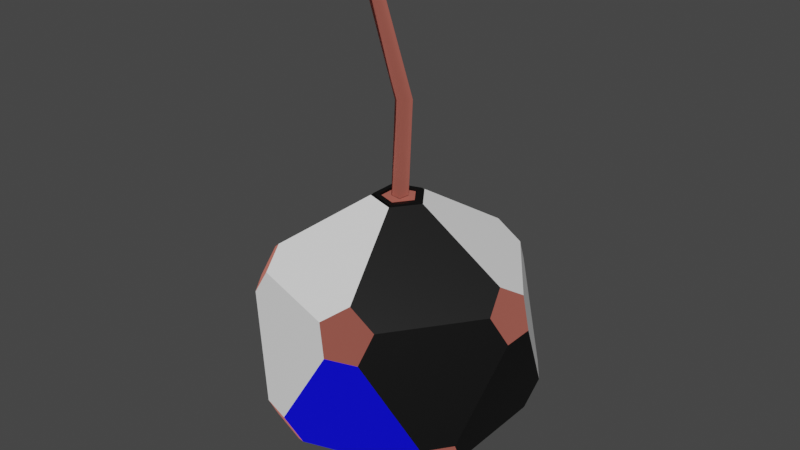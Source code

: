 # Source: B_DestroyBomb.blend  (saved by Blender 3.3.6; exported with 4.5.12 LTS)
import bpy
from mathutils import Matrix  # noqa: F401  (used for matrix-valued properties, if any)

bpy.ops.wm.read_factory_settings(use_empty=True)
scene = bpy.context.scene
scene.name = 'Scene'

# ---- collections
col_collection = bpy.data.collections.new('Collection'); scene.collection.children.link(col_collection)

# ---- materials (node trees are filled in below, after node groups)
mat_eraser = bpy.data.materials.new('ERASER')
mat_eraser.use_transparent_shadow = False
mat_black = bpy.data.materials.new('BLACK')
mat_black.use_transparent_shadow = False
mat_blue = bpy.data.materials.new('BLUE')
mat_blue.use_transparent_shadow = False
mat_white = bpy.data.materials.new('WHITE')
mat_white.alpha_threshold = 0.0
mat_white.use_transparent_shadow = False
mat_white.roughness = 0.5
mat_white.line_color = (0.0, 0.0, 0.0, 1.0)

# ---- material node trees
mat_eraser.use_nodes = True; mat_eraser.node_tree.nodes.clear()
_N = mat_eraser.node_tree.nodes; _L = mat_eraser.node_tree.links
n0 = _N.new('ShaderNodeBsdfPrincipled'); n0.name = 'Principled BSDF'; n0.location = (10, 300)
n0.distribution = 'GGX'
n0.subsurface_method = 'RANDOM_WALK_SKIN'
n0.inputs[0].default_value = (1.0, 0.2803, 0.2161, 1.0)
n0.inputs[1].default_value = 1.0
n0.inputs[2].default_value = 1.0
n0.inputs[3].default_value = 1.45
n0.inputs[13].default_value = 0.0
n0.inputs[27].default_value = (0.0, 0.0, 0.0, 1.0)
n0.inputs[28].default_value = 1.0
n1 = _N.new('ShaderNodeOutputMaterial'); n1.name = 'Material Output'; n1.location = (300, 300)
_L.new(n0.outputs[0], n1.inputs[0])
n1.is_active_output = True
mat_black.use_nodes = True; mat_black.node_tree.nodes.clear()
_N = mat_black.node_tree.nodes; _L = mat_black.node_tree.links
n0 = _N.new('ShaderNodeBsdfPrincipled'); n0.name = 'Principled BSDF'; n0.location = (10, 300)
n0.distribution = 'GGX'
n0.subsurface_method = 'RANDOM_WALK_SKIN'
n0.inputs[0].default_value = (0.0, 0.0, 0.0, 1.0)
n0.inputs[3].default_value = 1.45
n0.inputs[27].default_value = (0.0, 0.0, 0.0, 1.0)
n0.inputs[28].default_value = 1.0
n1 = _N.new('ShaderNodeOutputMaterial'); n1.name = 'Material Output'; n1.location = (300, 300)
_L.new(n0.outputs[0], n1.inputs[0])
n1.is_active_output = True
mat_blue.use_nodes = True; mat_blue.node_tree.nodes.clear()
_N = mat_blue.node_tree.nodes; _L = mat_blue.node_tree.links
n0 = _N.new('ShaderNodeBsdfPrincipled'); n0.name = 'Principled BSDF'; n0.location = (10, 300)
n0.distribution = 'GGX'
n0.subsurface_method = 'RANDOM_WALK_SKIN'
n0.inputs[0].default_value = (0.0, 0.0, 1.0, 1.0)
n0.inputs[3].default_value = 1.45
n0.inputs[27].default_value = (0.0, 0.0, 0.0, 1.0)
n0.inputs[28].default_value = 1.0
n1 = _N.new('ShaderNodeOutputMaterial'); n1.name = 'Material Output'; n1.location = (300, 300)
_L.new(n0.outputs[0], n1.inputs[0])
n1.is_active_output = True
mat_white.use_nodes = True; mat_white.node_tree.nodes.clear()
_N = mat_white.node_tree.nodes; _L = mat_white.node_tree.links
n0 = _N.new('ShaderNodeOutputMaterial'); n0.name = 'Material Output'; n0.location = (300, 300)
n1 = _N.new('ShaderNodeBsdfPrincipled'); n1.name = 'Principled BSDF'; n1.location = (10, 300)
n1.distribution = 'GGX'
n1.subsurface_method = 'RANDOM_WALK_SKIN'
n1.inputs[0].default_value = (1.0, 1.0, 1.0, 1.0)
n1.inputs[3].default_value = 1.45
n1.inputs[27].default_value = (0.0, 0.0, 0.0, 1.0)
n1.inputs[28].default_value = 1.0
_L.new(n1.outputs[0], n0.inputs[0])
n0.is_active_output = True

# ---- world
world_world = bpy.data.worlds.new('World'); scene.world = world_world
world_world.use_nodes = True; world_world.node_tree.nodes.clear()
_N = world_world.node_tree.nodes; _L = world_world.node_tree.links
n0 = _N.new('ShaderNodeOutputWorld'); n0.name = 'World Output'; n0.location = (300, 300)
n1 = _N.new('ShaderNodeBackground'); n1.name = 'Background'; n1.location = (10, 300)
n1.inputs[0].default_value = (0.05088, 0.05088, 0.05088, 1.0)
_L.new(n1.outputs[0], n0.inputs[0])
n0.is_active_output = True
world_world.color = (0.05088, 0.05088, 0.05088)
world_world.use_sun_shadow = False
world_world.sun_shadow_jitter_overblur = 0.0

# ---- meshes
me_destroybomb_2 = bpy.data.meshes.new('DestroyBomb_2')
me_destroybomb_2.from_pydata([(0.01766, 0.01394, 0.3071), (0.01394, -0.01766, 0.3071), (-0.01394, 0.01766, 0.3071), (-0.1993, -0.1266, 0.9378), (-0.1833, -0.1426, 0.9153), (-0.1993, -0.1266, 0.8928), (-0.2152, -0.1107, 0.9153), (-0.1993, -0.1266, 0.9378), (-0.1833, -0.1426, 0.9153), (-0.1993, -0.1266, 0.8928), (-0.2152, -0.1107, 0.9153), (-0.06103, -0.001014, 0.8673), (-0.05878, -0.02919, 0.8527), (-0.08537, -0.02286, 0.8364), (-0.08762, 0.005313, 0.8511), (0.01596, 0.03115, 0.5648), (0.01228, -0.0003966, 0.5667), (-0.01928, 0.003177, 0.5648), (-0.0156, 0.03473, 0.5629), (0.01766, 0.01394, 0.3071), (0.01394, -0.01766, 0.3071), (-0.01766, -0.01394, 0.3071), (-0.01394, 0.01766, 0.3071), (-0.07656, 0.0, -0.5005), (-0.02366, 0.07281, -0.5005), (0.06194, 0.045, -0.5005), (0.06194, -0.045, -0.5005), (-0.02366, -0.07281, -0.5005), (0.3256, -0.1466, -0.2991), (0.3402, -0.1916, -0.2225), (0.2873, -0.2644, -0.2225), (0.24, -0.2644, -0.2991), (0.2637, -0.1916, -0.3464), (-0.1007, -0.31, -0.3464), (-0.03878, -0.355, -0.2991), (-0.07706, -0.3828, -0.2225), (-0.1627, -0.355, -0.2225), (-0.1773, -0.31, -0.2991), (-0.3259, 0.0, -0.3464), (-0.3496, -0.07281, -0.2991), (-0.3879, -0.045, -0.2225), (-0.3879, 0.045, -0.2225), (-0.3496, 0.07281, -0.2991), (-0.1007, 0.31, -0.3464), (-0.1773, 0.31, -0.2991), (-0.1627, 0.355, -0.2225), (-0.07706, 0.3828, -0.2225), (-0.03878, 0.355, -0.2991), (0.3256, 0.1466, -0.2991), (0.2637, 0.1916, -0.3464), (0.24, 0.2644, -0.2991), (0.2873, 0.2644, -0.2225), (0.3402, 0.1916, -0.2225), (0.07706, -0.3828, 0.02683), (0.1627, -0.355, 0.02683), (0.1773, -0.31, 0.1034), (0.1007, -0.31, 0.1507), (0.03878, -0.355, 0.1034), (-0.3402, -0.1916, 0.02683), (-0.2873, -0.2644, 0.02683), (-0.24, -0.2644, 0.1034), (-0.2637, -0.1916, 0.1507), (-0.3256, -0.1466, 0.1034), (-0.2873, 0.2644, 0.02683), (-0.3402, 0.1916, 0.02683), (-0.3256, 0.1466, 0.1034), (-0.2637, 0.1916, 0.1507), (-0.24, 0.2644, 0.1034), (0.1627, 0.355, 0.02683), (0.07706, 0.3828, 0.02683), (0.03878, 0.355, 0.1034), (0.1007, 0.31, 0.1507), (0.1773, 0.31, 0.1034), (0.3879, -0.045, 0.02683), (0.3879, 0.045, 0.02683), (0.3496, 0.07281, 0.1034), (0.3259, 0.0, 0.1507), (0.3496, -0.07281, 0.1034), (0.01678, -0.05165, 0.3048), (0.05431, 0.0, 0.3048), (0.01678, 0.05165, 0.3048), (-0.04394, 0.03192, 0.3048), (-0.04394, -0.03192, 0.3048), (-0.05744, -0.04173, 0.3048), (0.02194, -0.06752, 0.3048), (0.071, 0.0, 0.3048), (0.02194, 0.06752, 0.3048), (-0.05744, 0.04173, 0.3048), (-0.06194, -0.045, 0.3048), (0.02366, -0.07281, 0.3048), (0.07656, 0.0, 0.3048), (0.02366, 0.07281, 0.3048), (-0.06194, 0.045, 0.3048), (-0.03944, -0.02865, 0.3048), (0.01506, -0.04636, 0.3048), (0.04875, 0.0, 0.3048), (0.01506, 0.04636, 0.3048), (-0.03944, 0.02865, 0.3048), (0.02194, -0.06752, 0.3093), (0.01678, -0.05165, 0.3093), (-0.04394, -0.03192, 0.3093), (-0.05744, -0.04173, 0.3093), (0.071, -1.023e-16, 0.3093), (0.05431, -1.023e-16, 0.3093), (0.02194, 0.06752, 0.3093), (0.01678, 0.05165, 0.3093), (-0.05744, 0.04173, 0.3093), (-0.04394, 0.03192, 0.3093)], [], [(2, 0, 1), (10, 14, 13, 9), (8, 12, 11, 7), (18, 22, 21, 17), (14, 18, 17, 13), (7, 11, 15, 19, 22, 18, 14, 10), (12, 16, 15, 11), (9, 13, 17, 21, 20, 16, 12, 8), (28, 32, 26, 25, 49, 48), (24, 23, 38, 42, 44, 43), (27, 26, 32, 31, 34, 33), (25, 24, 43, 47, 50, 49), (35, 34, 31, 30, 54, 53), (30, 29, 73, 77, 55, 54), (29, 28, 48, 52, 74, 73), (36, 35, 53, 57, 60, 59), (41, 40, 58, 62, 65, 64), (46, 45, 63, 67, 70, 69), (40, 39, 37, 36, 59, 58), (45, 44, 42, 41, 64, 63), (51, 50, 47, 46, 69, 68), (52, 51, 68, 72, 75, 74), (56, 55, 77, 76, 90, 89), (61, 60, 57, 56, 89, 88), (66, 65, 62, 61, 88, 92), (71, 70, 67, 66, 92, 91), (76, 75, 72, 71, 91, 90), (23, 24, 25, 26, 27), (28, 29, 30, 31, 32), (33, 34, 35, 36, 37), (38, 39, 40, 41, 42), (43, 44, 45, 46, 47), (48, 49, 50, 51, 52), (53, 54, 55, 56, 57), (58, 59, 60, 61, 62), (63, 64, 65, 66, 67), (68, 69, 70, 71, 72), (73, 74, 75, 76, 77), (94, 95, 96, 97, 93), (23, 27, 33, 37, 39, 38), (79, 78, 99, 103), (82, 81, 107, 100), (85, 86, 104, 102), (78, 82, 100, 99), (81, 80, 105, 107), (87, 86, 91, 92), (85, 84, 83, 87, 92, 88, 89, 90, 91, 86), (82, 78, 94, 93), (78, 79, 95, 94), (79, 80, 96, 95), (80, 81, 97, 96), (81, 82, 93, 97), (107, 105, 104, 106), (103, 99, 100, 107, 106, 101, 98, 102, 104, 105), (86, 87, 106, 104), (83, 84, 98, 101), (80, 79, 103, 105), (87, 83, 101, 106), (84, 85, 102, 98), (6, 4, 3), (6, 5, 4), (16, 20, 19, 15)])
me_destroybomb_2.polygons.foreach_set('use_smooth', [1, 1, 1, 1, 1, 1, 1, 1, 0, 0, 0, 0, 0, 0, 0, 0, 0, 0, 0, 0, 0, 0, 0, 0, 0, 0, 0, 0, 0, 0, 0, 0, 0, 0, 0, 0, 0, 0, 0, 0, 0, 0, 0, 0, 0, 0, 0, 0, 0, 0, 0, 0, 0, 0, 0, 0, 0, 0, 0, 1, 1, 1])
me_destroybomb_2.polygons.foreach_set('material_index', [0, 0, 0, 0, 0, 0, 0, 0, 1, 3, 2, 2, 2, 1, 1, 3, 2, 1, 1, 3, 2, 3, 1, 3, 2, 1, 3, 0, 0, 0, 0, 0, 0, 0, 0, 0, 0, 0, 0, 1, 1, 1, 1, 1, 1, 1, 1, 1, 1, 1, 1, 1, 1, 1, 1, 1, 1, 1, 1, 0, 0, 0])
_uv = me_destroybomb_2.uv_layers.new(name='UVMap')
_uv.uv.foreach_set('vector', [1.0, 0.0, 0.1429, 0.0, 0.4286, 0.0, 0.0, 0.875, 0.25, 0.875, 0.25, 0.625, 0.0, 0.625, 0.0, 0.375, 0.25, 0.375, 0.25, 0.125, 0.0, 0.125, 0.6667, 0.875, 1.0, 0.875, 1.0, 0.625, 0.6667, 0.625, 0.25, 0.875, 0.6667, 0.875, 0.6667, 0.625, 0.25, 0.625, 0.0, 0.125, 0.25, 0.125, 0.6667, 0.125, 1.0, 0.125, 1.0, 0.875, 0.6667, 0.875, 0.25, 0.875, 0.0, 0.875, 0.25, 0.375, 0.6667, 0.375, 0.6667, 0.125, 0.25, 0.125, 0.0, 0.625, 0.25, 0.625, 0.6667, 0.625, 1.0, 0.625, 1.0, 0.375, 0.6667, 0.375, 0.25, 0.375, 0.0, 0.375, 0.0, 0.0, 0.0, 0.0, 0.0, 0.0, 0.0, 0.0, 0.0, 0.0, 0.0, 0.0, 0.0, 0.0, 0.0, 0.0, 0.0, 0.0, 0.0, 0.0, 0.0, 0.0, 0.0, 0.0, 0.0, 0.0, 0.0, 0.0, 0.0, 0.0, 0.0, 0.0, 0.0, 0.0, 0.0, 0.0, 0.0, 0.0, 0.0, 0.0, 0.0, 0.0, 0.0, 0.0, 0.0, 0.0, 0.0, 0.0, 0.0, 0.0, 0.0, 0.0, 0.0, 0.0, 0.0, 0.0, 0.0, 0.0, 0.0, 0.0, 0.0, 0.0, 0.0, 0.0, 0.0, 0.0, 0.0, 0.0, 0.0, 0.0, 0.0, 0.0, 0.0, 0.0, 0.0, 0.0, 0.0, 0.0, 0.0, 0.0, 0.0, 0.0, 0.0, 0.0, 0.0, 0.0, 0.0, 0.0, 0.0, 0.0, 0.0, 0.0, 0.0, 0.0, 0.0, 0.0, 0.0, 0.0, 0.0, 0.0, 0.0, 0.0, 0.0, 0.0, 0.0, 0.0, 0.0, 0.0, 0.0, 0.0, 0.0, 0.0, 0.0, 0.0, 0.0, 0.0, 0.0, 0.0, 0.0, 0.0, 0.0, 0.0, 0.0, 0.0, 0.0, 0.0, 0.0, 0.0, 0.0, 0.0, 0.0, 0.0, 0.0, 0.0, 0.0, 0.0, 0.0, 0.0, 0.0, 0.0, 0.0, 0.0, 0.0, 0.0, 0.0, 0.0, 0.0, 0.0, 0.0, 0.0, 0.0, 0.0, 0.0, 0.0, 0.0, 0.0, 0.0, 0.0, 0.0, 0.0, 0.0, 0.0, 0.0, 0.0, 0.0, 0.0, 0.0, 0.0, 0.0, 0.0, 0.0, 0.0, 0.0, 0.0, 0.0, 0.0, 0.0, 0.0, 0.0, 0.0, 0.0, 0.0, 0.0, 0.0, 0.0, 0.0, 0.0, 0.0, 0.0, 0.0, 0.0, 0.0, 0.0, 0.0, 0.0, 0.0, 0.0, 0.0, 0.0, 0.0, 0.0, 0.0, 0.0, 0.0, 0.0, 0.0, 0.0, 0.0, 0.0, 0.0, 0.0, 0.0, 0.0, 0.0, 0.0, 0.0, 0.0, 0.0, 0.0, 0.0, 0.0, 0.0, 0.0, 0.0, 0.0, 0.0, 0.0, 0.0, 0.0, 0.0, 0.0, 0.0, 0.0, 0.0, 0.0, 0.0, 0.0, 0.0, 0.0, 0.0, 0.0, 0.0, 0.0, 0.0, 0.0, 0.0, 0.0, 0.0, 0.0, 0.0, 0.0, 0.0, 0.0, 0.0, 0.0, 0.0, 0.0, 0.0, 0.0, 0.0, 0.0, 0.0, 0.0, 0.0, 0.0, 0.0, 0.0, 0.0, 0.0, 0.0, 0.0, 0.0, 0.0, 0.0, 0.0, 0.0, 0.0, 0.0, 0.0, 0.0, 0.0, 0.0, 0.0, 0.0, 0.0, 0.0, 0.0, 0.0, 0.0, 0.0, 0.0, 0.0, 0.0, 0.0, 0.0, 0.0, 0.0, 0.0, 0.0, 0.0, 0.0, 0.0, 0.0, 0.0, 0.0, 0.0, 0.0, 0.0, 0.0, 0.0, 0.0, 0.0, 0.0, 0.0, 0.0, 0.0, 0.0, 0.0, 0.0, 0.0, 0.0, 0.0, 0.0, 0.0, 0.0, 0.0, 0.0, 0.0, 0.0, 0.0, 0.0, 0.0, 0.0, 0.0, 0.0, 0.0, 0.0, 0.0, 0.0, 0.0, 0.0, 0.0, 0.0, 0.0, 0.0, 0.0, 0.0, 0.0, 0.0, 0.0, 0.0, 0.0, 0.0, 0.0, 0.0, 0.0, 0.0, 0.0, 0.0, 0.0, 0.0, 0.0, 0.0, 0.0, 0.0, 0.0, 0.0, 0.0, 0.0, 0.0, 0.0, 0.0, 0.0, 0.0, 0.0, 0.0, 0.0, 0.0, 0.0, 0.0, 0.0, 0.0, 0.0, 0.0, 0.0, 0.0, 0.0, 0.0, 0.0, 0.0, 0.0, 0.0, 0.0, 0.0, 0.0, 0.0, 0.0, 0.0, 0.0, 0.0, 0.0, 0.0, 0.0, 0.0, 0.0, 0.0, 0.0, 0.0, 0.0, 0.0, 0.0, 0.0, 0.0, 0.0, 0.0, 0.0, 0.0, 0.0, 0.0, 0.0, 0.0, 0.0, 0.0, 0.0, 0.0, 0.0, 0.0, 0.0, 0.0, 0.0, 0.0, 0.0, 0.0, 0.0, 0.0, 0.0, 0.0, 0.0, 0.0, 0.0, 0.0, 0.0, 0.0, 0.0, 0.0, 0.0, 0.0, 0.0, 0.0, 0.0, 0.0, 0.0, 0.0, 0.0, 0.0, 0.0, 0.0, 0.0, 0.0, 0.0, 0.0, 0.0, 0.0, 0.0, 0.0, 0.0, 0.0, 0.0, 0.0, 0.0, 0.0, 0.0, 0.0, 0.0, 0.0, 0.0, 0.0, 0.0, 0.0, 0.0, 0.0, 0.0, 0.0, 0.0, 0.0, 0.0, 0.0, 0.0, 0.0, 0.0, 0.0, 0.0, 0.0, 0.0, 0.0, 0.0, 0.0, 0.0, 0.0, 0.0, 0.0, 0.0, 0.0, 0.0, 0.0, 0.0, 0.0, 0.0, 0.0, 0.0, 0.0, 0.0, 0.0, 0.0, 0.0, 0.0, 0.0, 0.0, 0.0, 0.0, 0.0, 0.0, 0.0, 0.0, 0.0, 0.0, 0.0, 0.0, 0.0, 0.0, 0.0, 0.0, 0.0, 0.0, 0.0, 0.0, 1.0, 0.0, 0.4286, 0.0, 0.1429, 0.0, 1.0, 0.0, 0.7143, 0.0, 0.4286, 0.0, 0.6667, 0.375, 1.0, 0.375, 1.0, 0.125, 0.6667, 0.125])
_uv.active_render = True
_uv = me_destroybomb_2.uv_layers.new(name='UVマップ')
_uv.uv.foreach_set('vector', [0.0, 0.0, 0.0, 0.0, 0.0, 0.0, 0.0, 0.0, 0.0, 0.0, 0.0, 0.0, 0.0, 0.0, 0.0, 0.0, 0.0, 0.0, 0.0, 0.0, 0.0, 0.0, 0.0, 0.0, 0.0, 0.0, 0.0, 0.0, 0.0, 0.0, 0.0, 0.0, 0.0, 0.0, 0.0, 0.0, 0.0, 0.0, 0.0, 0.0, 0.0, 0.0, 0.0, 0.0, 0.0, 0.0, 0.0, 0.0, 0.0, 0.0, 0.0, 0.0, 0.0, 0.0, 0.0, 0.0, 0.0, 0.0, 0.0, 0.0, 0.0, 0.0, 0.0, 0.0, 0.0, 0.0, 0.0, 0.0, 0.0, 0.0, 0.0, 0.0, 0.0, 0.0, 0.0, 0.0, 0.0, 0.0, 0.3073, 0.1575, 0.29, 0.1275, 0.3463, 0.02995, 0.3809, 0.02995, 0.4373, 0.1275, 0.42, 0.1575, 0.71, 0.02995, 0.7446, 0.02995, 0.8009, 0.1275, 0.7836, 0.1575, 0.6709, 0.1575, 0.6537, 0.1275, 0.1645, 0.02995, 0.1991, 0.02995, 0.2554, 0.1275, 0.2381, 0.1575, 0.1255, 0.1575, 0.1082, 0.1275, 0.5282, 0.02995, 0.5627, 0.02995, 0.6191, 0.1275, 0.6018, 0.1575, 0.4891, 0.1575, 0.4718, 0.1275, 0.1082, 0.1874, 0.1255, 0.1575, 0.2381, 0.1575, 0.2554, 0.1874, 0.1991, 0.285, 0.1645, 0.285, 0.2554, 0.1874, 0.29, 0.1874, 0.3463, 0.285, 0.3291, 0.3149, 0.2164, 0.3149, 0.1991, 0.285, 0.29, 0.1874, 0.3073, 0.1575, 0.42, 0.1575, 0.4373, 0.1874, 0.3809, 0.285, 0.3463, 0.285, 0.07362, 0.1874, 0.1082, 0.1874, 0.1645, 0.285, 0.1472, 0.3149, 0.03458, 0.3149, 0.01729, 0.285, 0.8009, 0.1874, 0.8355, 0.1874, 0.8918, 0.285, 0.8745, 0.3149, 0.7619, 0.3149, 0.7446, 0.285, 0.6191, 0.1874, 0.6537, 0.1874, 0.71, 0.285, 0.6927, 0.3149, 0.58, 0.3149, 0.5627, 0.285, 0.8355, 0.1874, 0.8528, 0.1575, 0.9654, 0.1575, 0.9827, 0.1874, 0.9264, 0.285, 0.8918, 0.285, 0.6537, 0.1874, 0.6709, 0.1575, 0.7836, 0.1575, 0.8009, 0.1874, 0.7446, 0.285, 0.71, 0.285, 0.4718, 0.1874, 0.4891, 0.1575, 0.6018, 0.1575, 0.6191, 0.1874, 0.5627, 0.285, 0.5282, 0.285, 0.4373, 0.1874, 0.4718, 0.1874, 0.5282, 0.285, 0.5109, 0.3149, 0.3982, 0.3149, 0.3809, 0.285, 0.1991, 0.3449, 0.2164, 0.3149, 0.3291, 0.3149, 0.3463, 0.3449, 0.29, 0.4424, 0.2554, 0.4424, 0.01729, 0.3449, 0.03458, 0.3149, 0.1472, 0.3149, 0.1645, 0.3449, 0.1082, 0.4424, 0.07362, 0.4424, 0.7446, 0.3449, 0.7619, 0.3149, 0.8745, 0.3149, 0.8918, 0.3449, 0.8355, 0.4424, 0.8009, 0.4424, 0.5627, 0.3449, 0.58, 0.3149, 0.6927, 0.3149, 0.71, 0.3449, 0.6537, 0.4424, 0.6191, 0.4424, 0.3809, 0.3449, 0.3982, 0.3149, 0.5109, 0.3149, 0.5282, 0.3449, 0.4718, 0.4424, 0.4373, 0.4424, 0.8918, 0.02995, 0.71, 0.02995, 0.5282, 0.02995, 0.3463, 0.02995, 0.1645, 0.02995, 0.3073, 0.1575, 0.29, 0.1874, 0.2554, 0.1874, 0.2381, 0.1575, 0.2554, 0.1275, 0.9827, 0.1275, 0.1255, 0.1575, 0.1082, 0.1874, 0.07362, 0.1874, 0.9654, 0.1575, 0.8009, 0.1275, 0.8528, 0.1575, 0.8355, 0.1874, 0.8009, 0.1874, 0.7836, 0.1575, 0.6191, 0.1275, 0.6709, 0.1575, 0.6537, 0.1874, 0.6191, 0.1874, 0.6018, 0.1575, 0.42, 0.1575, 0.4373, 0.1275, 0.4891, 0.1575, 0.4718, 0.1874, 0.4373, 0.1874, 0.1645, 0.285, 0.1991, 0.285, 0.2164, 0.3149, 0.1991, 0.3449, 0.1472, 0.3149, 0.8918, 0.285, 0.9264, 0.285, 0.03458, 0.3149, 0.01729, 0.3449, 0.8745, 0.3149, 0.71, 0.285, 0.7446, 0.285, 0.7619, 0.3149, 0.7446, 0.3449, 0.6927, 0.3149, 0.5282, 0.285, 0.5627, 0.285, 0.58, 0.3149, 0.5627, 0.3449, 0.5109, 0.3149, 0.3463, 0.285, 0.3809, 0.285, 0.3982, 0.3149, 0.3809, 0.3449, 0.3291, 0.3149, 0.2823, 0.4424, 0.3301, 0.4424, 0.4718, 0.4424, 0.6136, 0.4424, 0.6613, 0.4424, 0.8918, 0.02995, 0.9264, 0.02995, 0.9827, 0.1275, 0.9654, 0.1575, 0.8528, 0.1575, 0.8355, 0.1275, 0.3221, 0.4424, 0.2475, 0.4424, 0.2475, 0.4424, 0.3221, 0.4424, 0.6962, 0.4424, 0.6216, 0.4424, 0.6216, 0.4424, 0.6962, 0.4424, 0.298, 0.4424, 0.4718, 0.4424, 0.4718, 0.4424, 0.298, 0.4424, 0.2475, 0.4424, 0.6962, 0.4424, 0.6962, 0.4424, 0.2475, 0.4424, 0.6216, 0.4424, 0.4718, 0.4424, 0.4718, 0.4424, 0.6216, 0.4424, 0.6456, 0.4424, 0.4718, 0.4424, 0.4718, 0.4424, 0.6537, 0.4424, 0.298, 0.4424, 0.143, 0.4424, 0.8006, 0.4424, 0.6456, 0.4424, 0.6537, 0.4424, 0.8355, 0.4424, 0.1082, 0.4424, 0.29, 0.4424, 0.4718, 0.4424, 0.4718, 0.4424, 0.6962, 0.4424, 0.2475, 0.4424, 0.2823, 0.4424, 0.6613, 0.4424, 0.2475, 0.4424, 0.3221, 0.4424, 0.3301, 0.4424, 0.2823, 0.4424, 0.3221, 0.4424, 0.4718, 0.4424, 0.4718, 0.4424, 0.3301, 0.4424, 0.4718, 0.4424, 0.6216, 0.4424, 0.6136, 0.4424, 0.4718, 0.4424, 0.6216, 0.4424, 0.6962, 0.4424, 0.6613, 0.4424, 0.6136, 0.4424, 0.6216, 0.4424, 0.4718, 0.4424, 0.4718, 0.4424, 0.6456, 0.4424, 0.3221, 0.4424, 0.2475, 0.4424, 0.6962, 0.4424, 0.6216, 0.4424, 0.6456, 0.4424, 0.8006, 0.4424, 0.143, 0.4424, 0.298, 0.4424, 0.4718, 0.4424, 0.4718, 0.4424, 0.4718, 0.4424, 0.6456, 0.4424, 0.6456, 0.4424, 0.4718, 0.4424, 0.8006, 0.4424, 0.143, 0.4424, 0.143, 0.4424, 0.8006, 0.4424, 0.4718, 0.4424, 0.3221, 0.4424, 0.3221, 0.4424, 0.4718, 0.4424, 0.6456, 0.4424, 0.8006, 0.4424, 0.8006, 0.4424, 0.6456, 0.4424, 0.143, 0.4424, 0.298, 0.4424, 0.298, 0.4424, 0.143, 0.4424, 0.0, 0.0, 0.0, 0.0, 0.0, 0.0, 0.0, 0.0, 0.0, 0.0, 0.0, 0.0, 0.0, 0.0, 0.0, 0.0, 0.0, 0.0, 0.0, 0.0])
me_destroybomb_2.materials.append(mat_eraser)
me_destroybomb_2.materials.append(mat_black)
me_destroybomb_2.materials.append(mat_blue)
me_destroybomb_2.materials.append(mat_white)
me_destroybomb_2.update()
arm_x = bpy.data.armatures.new('アーマチュア')  # bones are not reproduced

# ---- objects
ob_destroybomb = bpy.data.objects.new('DestroyBomb', me_destroybomb_2)
ob_x = bpy.data.objects.new('アーマチュア', arm_x)

# ---- transforms, parenting, visibility, modifiers, constraints
ob_destroybomb.parent = ob_x
ob_destroybomb.matrix_parent_inverse = Matrix(((1.0, -0.0, 0.0, -0.0), (-0.0, 1.0, -0.0, 0.0), (0.0, -0.0, 1.333, 0.6138), (-0.0, 0.0, -0.0, 1.0)))
ob_destroybomb.location = (0.0, 0.0, 0.0)
_vg = ob_destroybomb.vertex_groups.new(name='Bone')
_vg.add([23, 24, 25, 26, 27, 28, 29, 30, 31, 32, 33, 34, 35, 36, 37, 38, 39, 40, 41, 42, 43, 44, 45, 46, 47, 48, 49, 50, 51, 52, 53, 54, 55, 56, 57, 58, 59, 60, 61, 62, 63, 64, 65, 66, 67, 68, 69, 70, 71, 72, 73, 74, 75, 76, 77, 78, 79, 80, 81, 82, 83, 84, 85, 86, 87, 88, 89, 90, 91, 92, 93, 94, 95, 96, 97, 98, 99, 100, 101, 102, 103, 104, 105, 106, 107], 1.0, 'REPLACE')
_vg = ob_destroybomb.vertex_groups.new(name='Bone.001')
for _i, _w in zip([0, 1, 2, 3, 4, 5, 6, 7, 8, 9, 10, 11, 12, 13, 14, 15, 16, 17, 18, 19, 20, 21, 22], [1.0, 1.0, 1.0, 1.0, 1.0, 1.0, 1.0, 1.0, 1.0, 1.0, 1.0, 1.0, 1.0, 1.0, 1.0, 1.0, 1.0, 1.0, 1.0, 1.0, 1.0, 1.0, 1.0]): _vg.add([_i], _w, 'REPLACE')
_m = ob_destroybomb.modifiers.new('アーマチュア', 'ARMATURE')
_m.object = ob_x
ob_x.location = (0.0, 0.0, -0.4603)
ob_x.scale = (1.0, 1.0, 0.7499)
ob_x.show_in_front = True

# ---- collection membership
col_collection.objects.link(ob_destroybomb)
col_collection.objects.link(ob_x)

# ---- scene / render settings (as saved in the file)
scene.frame_start = 1; scene.frame_end = 40; scene.frame_set(38)
scene.render.engine = 'BLENDER_EEVEE_NEXT'
scene.cycles.sampling_pattern = 'TABULATED_SOBOL'
scene.cycles.use_light_tree = False
scene.view_settings.view_transform = 'Filmic'
bpy.context.view_layer.update()

# ---- added for rendering (the .blend has no active camera and no usable light): camera, sun
cam_auto = bpy.data.cameras.new('AutoCamera')
cam_auto.lens = 50.0
cam_auto.sensor_width = 36.0
cam_auto.clip_end = 1000.0
ob_auto_camera = bpy.data.objects.new('AutoCamera', cam_auto)
scene.collection.objects.link(ob_auto_camera)
ob_auto_camera.location = (1.66967, -2.0036, 1.55435)
ob_auto_camera.rotation_euler = (1.09748, -7.21219e-08, 0.694738)
scene.camera = ob_auto_camera
light_auto_sun = bpy.data.lights.new('AutoSun', 'SUN')
light_auto_sun.energy = 3.0
light_auto_sun.angle = 0.0523599
ob_auto_sun = bpy.data.objects.new('AutoSun', light_auto_sun)
scene.collection.objects.link(ob_auto_sun)
ob_auto_sun.rotation_euler = (0.872665, 0.174533, 0.523599)
bpy.context.view_layer.update()
